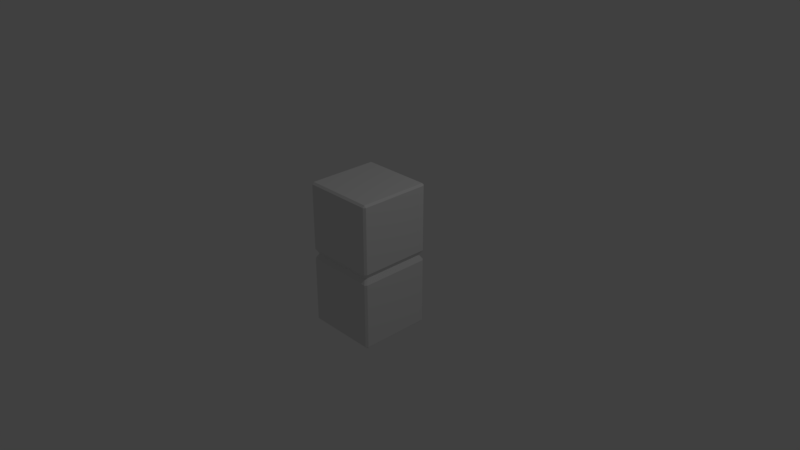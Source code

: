 # Source: block.blend  (saved by Blender 2.79.0; exported with 4.5.12 LTS)
import bpy
from mathutils import Matrix  # noqa: F401  (used for matrix-valued properties, if any)

bpy.ops.wm.read_factory_settings(use_empty=True)
scene = bpy.context.scene
scene.name = 'Scene'

# ---- collections
col_collection_1 = bpy.data.collections.new('Collection 1'); scene.collection.children.link(col_collection_1)

# ---- materials (node trees are filled in below, after node groups)
mat_material = bpy.data.materials.new('Material')
mat_material.alpha_threshold = 0.0
mat_material.use_transparent_shadow = False
mat_material.roughness = 0.5
mat_material.line_color = (0.0, 0.0, 0.0, 1.0)

# ---- material node trees

# ---- world
world_world = bpy.data.worlds.new('World'); scene.world = world_world
world_world.color = (0.05088, 0.05088, 0.05088)
world_world.use_sun_shadow = False
world_world.sun_shadow_jitter_overblur = 0.0
world_world.cycles.sampling_method = 'MANUAL'

# ---- cameras
cam_camera = bpy.data.cameras.new('Camera')
cam_camera.clip_end = 100.0
cam_camera.lens = 35.0
cam_camera.sensor_width = 32.0
cam_camera.sensor_height = 18.0
cam_camera.ortho_scale = 7.314
cam_camera.dof.focus_distance = 0.0
cam_camera.dof.aperture_fstop = 128.0

# ---- lights
light_lamp = bpy.data.lights.new('Lamp', 'POINT')
light_lamp.transmission_factor = 0.0
light_lamp.cutoff_distance = 30.0
light_lamp.energy = 100.0
light_lamp.shadow_buffer_clip_start = 1.001
light_lamp.shadow_soft_size = 0.1
light_lamp.shadow_maximum_resolution = 0.006
light_lamp.use_absolute_resolution = True

# ---- meshes
me_cube = bpy.data.meshes.new('Cube')
me_cube.from_pydata([(0.5, 0.4736, -0.9736), (0.4736, 0.4736, -1.0), (0.4736, 0.5, -0.9736), (0.5, -0.4736, -0.9736), (0.4736, -0.5, -0.9736), (0.4736, -0.4736, -1.0), (-0.4736, -0.5, -0.9736), (-0.5, -0.4736, -0.9736), (-0.4736, -0.4736, -1.0), (-0.4736, 0.5, -0.9736), (-0.4736, 0.4736, -1.0), (-0.5, 0.4736, -0.9736), (0.4736, 0.5, 0.9736), (0.4736, 0.4736, 1.0), (0.5, 0.4736, 0.9736), (0.4736, -0.5, 0.9736), (0.5, -0.4736, 0.9736), (0.4736, -0.4736, 1.0), (-0.5, -0.4736, 0.9736), (-0.4736, -0.5, 0.9736), (-0.4736, -0.4736, 1.0), (-0.5, 0.4736, 0.9736), (-0.4736, 0.4736, 1.0), (-0.4736, 0.5, 0.9736), (0.4736, 0.5, -0.07219), (0.4736, 0.5, 0.07219), (0.5, 0.4736, 0.07219), (0.5, 0.4736, -0.07219), (0.5, -0.4736, -0.07219), (0.5, -0.4736, 0.07219), (0.4736, -0.5, 0.07219), (0.4736, -0.5, -0.07219), (-0.4736, -0.5, -0.07219), (-0.4736, -0.5, 0.07219), (-0.5, -0.4736, 0.07219), (-0.5, -0.4736, -0.07219), (-0.5, 0.4736, -0.07219), (-0.5, 0.4736, 0.07219), (-0.4736, 0.5, 0.07219), (-0.4736, 0.5, -0.07219), (0.4336, 0.4578, 0.0), (0.4578, 0.4336, 0.0), (0.4578, -0.4336, 0.0), (0.4336, -0.4578, 0.0), (-0.4336, -0.4578, 0.0), (-0.4578, -0.4336, 0.0), (-0.4578, 0.4336, 0.0), (-0.4336, 0.4578, 0.0)], [], [(24, 2, 9, 39), (1, 5, 8, 10), (34, 18, 21, 37), (13, 22, 20, 17), (30, 15, 19, 33), (0, 1, 2), (3, 4, 5), (6, 7, 8), (9, 10, 11), (12, 13, 14), (15, 16, 17), (18, 19, 20), (21, 22, 23), (0, 3, 5, 1), (1, 10, 9, 2), (25, 12, 14, 26), (4, 6, 8, 5), (29, 16, 15, 30), (7, 11, 10, 8), (33, 19, 18, 34), (37, 21, 23, 38), (13, 17, 16, 14), (12, 23, 22, 13), (17, 20, 19, 15), (20, 22, 21, 18), (26, 14, 16, 29), (0, 27, 28, 3), (41, 26, 29, 42), (11, 36, 39, 9), (46, 37, 38, 47), (6, 32, 35, 7), (44, 33, 34, 45), (3, 28, 31, 4), (42, 29, 30, 43), (2, 24, 27, 0), (40, 25, 26, 41), (4, 31, 32, 6), (43, 30, 33, 44), (7, 35, 36, 11), (45, 34, 37, 46), (12, 25, 38, 23), (40, 24, 39, 47), (25, 40, 47, 38), (35, 45, 46, 36), (31, 43, 44, 32), (24, 40, 41, 27), (28, 42, 43, 31), (32, 44, 45, 35), (36, 46, 47, 39), (27, 41, 42, 28)])
_uv = me_cube.uv_layers.new(name='UVMap')
_uv.uv.foreach_set('vector', [0.0, 0.0, 1.0, 0.0, 1.0, 1.0, 0.0, 1.0, 0.0, 0.0, 1.0, 0.0, 1.0, 1.0, 0.0, 1.0, 0.0, 0.0, 1.0, 0.0, 1.0, 1.0, 0.0, 1.0, 0.0, 0.0, 1.0, 0.0, 1.0, 1.0, 0.0, 1.0, 0.0, 0.0, 1.0, 0.0, 1.0, 1.0, 0.0, 1.0, 0.0, 0.0, 1.0, 0.0, 1.0, 1.0, 0.0, 0.0, 1.0, 0.0, 1.0, 1.0, 0.0, 0.0, 1.0, 0.0, 1.0, 1.0, 0.0, 0.0, 1.0, 0.0, 1.0, 1.0, 0.0, 0.0, 1.0, 0.0, 1.0, 1.0, 0.0, 0.0, 1.0, 0.0, 1.0, 1.0, 0.0, 0.0, 1.0, 0.0, 1.0, 1.0, 0.0, 0.0, 1.0, 0.0, 1.0, 1.0, 0.0, 0.0, 1.0, 0.0, 1.0, 1.0, 0.0, 1.0, 0.0, 0.0, 1.0, 0.0, 1.0, 1.0, 0.0, 1.0, 0.0, 0.0, 1.0, 0.0, 1.0, 1.0, 0.0, 1.0, 0.0, 0.0, 1.0, 0.0, 1.0, 1.0, 0.0, 1.0, 0.0, 0.0, 1.0, 0.0, 1.0, 1.0, 0.0, 1.0, 0.0, 0.0, 1.0, 0.0, 1.0, 1.0, 0.0, 1.0, 0.0, 0.0, 1.0, 0.0, 1.0, 1.0, 0.0, 1.0, 0.0, 0.0, 1.0, 0.0, 1.0, 1.0, 0.0, 1.0, 0.0, 0.0, 1.0, 0.0, 1.0, 1.0, 0.0, 1.0, 0.0, 0.0, 1.0, 0.0, 1.0, 1.0, 0.0, 1.0, 0.0, 0.0, 1.0, 0.0, 1.0, 1.0, 0.0, 1.0, 0.0, 0.0, 1.0, 0.0, 1.0, 1.0, 0.0, 1.0, 0.0, 0.0, 1.0, 0.0, 1.0, 1.0, 0.0, 1.0, 0.0, 0.0, 1.0, 0.0, 1.0, 1.0, 0.0, 1.0, 0.0, 0.0, 1.0, 0.0, 1.0, 1.0, 0.0, 1.0, 0.0, 0.0, 1.0, 0.0, 1.0, 1.0, 0.0, 1.0, 0.0, 0.0, 1.0, 0.0, 1.0, 1.0, 0.0, 1.0, 0.0, 0.0, 1.0, 0.0, 1.0, 1.0, 0.0, 1.0, 0.0, 0.0, 1.0, 0.0, 1.0, 1.0, 0.0, 1.0, 0.0, 0.0, 1.0, 0.0, 1.0, 1.0, 0.0, 1.0, 0.0, 0.0, 1.0, 0.0, 1.0, 1.0, 0.0, 1.0, 0.0, 0.0, 1.0, 0.0, 1.0, 1.0, 0.0, 1.0, 0.0, 0.0, 1.0, 0.0, 1.0, 1.0, 0.0, 1.0, 0.0, 0.0, 1.0, 0.0, 1.0, 1.0, 0.0, 1.0, 0.0, 0.0, 1.0, 0.0, 1.0, 1.0, 0.0, 1.0, 0.0, 0.0, 1.0, 0.0, 1.0, 1.0, 0.0, 1.0, 0.0, 0.0, 1.0, 0.0, 1.0, 1.0, 0.0, 1.0, 0.0, 0.0, 1.0, 0.0, 1.0, 1.0, 0.0, 1.0, 0.0, 0.0, 1.0, 0.0, 1.0, 1.0, 0.0, 1.0, 0.0, 0.0, 1.0, 0.0, 1.0, 1.0, 0.0, 1.0, 0.0, 0.0, 1.0, 0.0, 1.0, 1.0, 0.0, 1.0, 0.0, 0.0, 1.0, 0.0, 1.0, 1.0, 0.0, 1.0, 0.0, 0.0, 1.0, 0.0, 1.0, 1.0, 0.0, 1.0, 0.0, 0.0, 1.0, 0.0, 1.0, 1.0, 0.0, 1.0, 0.0, 0.0, 1.0, 0.0, 1.0, 1.0, 0.0, 1.0, 0.0, 0.0, 1.0, 0.0, 1.0, 1.0, 0.0, 1.0, 0.0, 0.0, 1.0, 0.0, 1.0, 1.0, 0.0, 1.0])
me_cube.materials.append(mat_material)
me_cube.use_remesh_preserve_volume = False
me_cube.use_remesh_preserve_attributes = False
me_cube.use_mirror_vertex_groups = False
me_cube.update()

# ---- objects
ob_cube = bpy.data.objects.new('Cube', me_cube)
ob_lamp = bpy.data.objects.new('Lamp', light_lamp)
ob_camera = bpy.data.objects.new('Camera', cam_camera)

# ---- transforms, parenting, visibility, modifiers, constraints
ob_cube.location = (0.0, 0.0, 0.0)
ob_cube.lock_rotations_4d = False
ob_cube.empty_display_type = 'ARROWS'
ob_cube.lineart.crease_threshold = 0.0
ob_lamp.location = (4.076, 1.005, 5.904)
ob_lamp.rotation_euler = (0.6503, 0.05522, 1.866)
ob_lamp.lock_rotations_4d = False
ob_lamp.empty_display_type = 'ARROWS'
ob_lamp.color = (0.0, 0.0, 0.0, 0.0)
ob_lamp.lineart.crease_threshold = 0.0
ob_camera.location = (7.481, -6.508, 5.344)
ob_camera.rotation_euler = (1.109, 0.0, 0.8149)
ob_camera.lock_rotations_4d = False
ob_camera.empty_display_type = 'ARROWS'
ob_camera.color = (0.0, 0.0, 0.0, 0.0)
ob_camera.display_type = 'WIRE'
ob_camera.lineart.crease_threshold = 0.0

# ---- collection membership
col_collection_1.objects.link(ob_cube)
col_collection_1.objects.link(ob_lamp)
col_collection_1.objects.link(ob_camera)

# ---- scene / render settings (as saved in the file)
scene.camera = ob_camera
scene.frame_start = 1; scene.frame_end = 250; scene.frame_set(1)
scene.render.engine = 'BLENDER_EEVEE_NEXT'
scene.render.resolution_percentage = 50
scene.render.dither_intensity = 0.0
scene.cycles.use_denoising = False
scene.cycles.samples = 128
scene.cycles.sampling_pattern = 'TABULATED_SOBOL'
scene.cycles.use_adaptive_sampling = False
scene.cycles.use_light_tree = False
scene.cycles.blur_glossy = 0.0
scene.cycles.sample_clamp_indirect = 0.0
scene.view_settings.view_transform = 'Standard'
bpy.context.view_layer.update()
